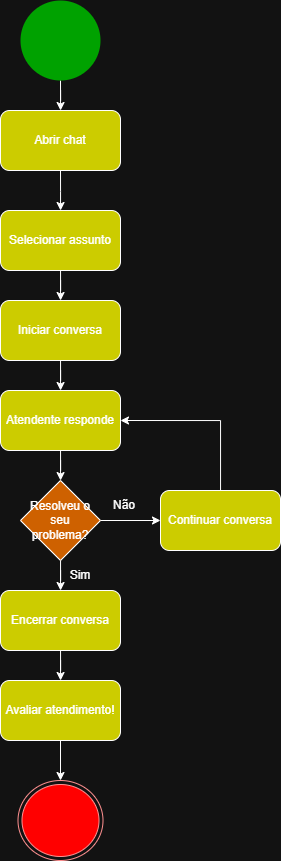

The diagram above was exported from draw.io. Its source (the exported page's mxGraphModel, read from the mxfile embedded in the PNG):
<mxGraphModel dx="837" dy="443" grid="1" gridSize="10" guides="1" tooltips="1" connect="1" arrows="1" fold="1" page="1" pageScale="1" pageWidth="827" pageHeight="1169" math="0" shadow="0">
  <root>
    <mxCell id="0" />
    <mxCell id="1" parent="0" />
    <mxCell id="QfZpwzOSwLMaUnkl_Zea-5" edge="1" parent="1" source="QfZpwzOSwLMaUnkl_Zea-1" style="edgeStyle=orthogonalEdgeStyle;rounded=0;orthogonalLoop=1;jettySize=auto;html=1;" value="">
      <mxGeometry relative="1" as="geometry">
        <mxPoint x="380.04761904761904" y="140" as="targetPoint" />
      </mxGeometry>
    </mxCell>
    <mxCell id="QfZpwzOSwLMaUnkl_Zea-1" parent="1" style="ellipse;whiteSpace=wrap;html=1;aspect=fixed;strokeColor=light-dark(default, #51f231);fillColor=#00CC00;" value="" vertex="1">
      <mxGeometry height="80" width="80" x="340" y="30" as="geometry" />
    </mxCell>
    <mxCell id="QfZpwzOSwLMaUnkl_Zea-2" parent="1" style="ellipse;html=1;shape=endState;fillColor=light-dark(#FFFFFF,#FF0000);strokeColor=#ff0000;" value="" vertex="1">
      <mxGeometry height="80" width="85" x="337.5" y="810" as="geometry" />
    </mxCell>
    <mxCell id="QfZpwzOSwLMaUnkl_Zea-15" edge="1" parent="1" style="edgeStyle=orthogonalEdgeStyle;rounded=0;orthogonalLoop=1;jettySize=auto;html=1;" target="QfZpwzOSwLMaUnkl_Zea-8" value="">
      <mxGeometry relative="1" as="geometry">
        <mxPoint x="380" y="200" as="sourcePoint" />
      </mxGeometry>
    </mxCell>
    <mxCell id="QfZpwzOSwLMaUnkl_Zea-20" edge="1" parent="1" source="QfZpwzOSwLMaUnkl_Zea-8" style="edgeStyle=orthogonalEdgeStyle;rounded=0;orthogonalLoop=1;jettySize=auto;html=1;" target="QfZpwzOSwLMaUnkl_Zea-19" value="">
      <mxGeometry relative="1" as="geometry" />
    </mxCell>
    <mxCell id="QfZpwzOSwLMaUnkl_Zea-8" parent="1" style="rounded=1;whiteSpace=wrap;html=1;fillColor=light-dark(#999900,#CCCC00);" value="Selecionar assunto" vertex="1">
      <mxGeometry height="60" width="120" x="320" y="240" as="geometry" />
    </mxCell>
    <mxCell id="QfZpwzOSwLMaUnkl_Zea-22" edge="1" parent="1" source="QfZpwzOSwLMaUnkl_Zea-19" style="edgeStyle=orthogonalEdgeStyle;rounded=0;orthogonalLoop=1;jettySize=auto;html=1;" target="QfZpwzOSwLMaUnkl_Zea-21" value="">
      <mxGeometry relative="1" as="geometry" />
    </mxCell>
    <mxCell id="QfZpwzOSwLMaUnkl_Zea-19" parent="1" style="rounded=1;whiteSpace=wrap;html=1;fillColor=light-dark(#999900,#CCCC00);" value="Iniciar conversa" vertex="1">
      <mxGeometry height="60" width="120" x="320" y="330" as="geometry" />
    </mxCell>
    <mxCell id="QfZpwzOSwLMaUnkl_Zea-29" edge="1" parent="1" source="QfZpwzOSwLMaUnkl_Zea-21" style="edgeStyle=orthogonalEdgeStyle;rounded=0;orthogonalLoop=1;jettySize=auto;html=1;" target="QfZpwzOSwLMaUnkl_Zea-23" value="">
      <mxGeometry relative="1" as="geometry" />
    </mxCell>
    <mxCell id="QfZpwzOSwLMaUnkl_Zea-21" parent="1" style="rounded=1;whiteSpace=wrap;html=1;fillColor=light-dark(#999900,#CCCC00);" value="Atendente responde" vertex="1">
      <mxGeometry height="60" width="120" x="320" y="420" as="geometry" />
    </mxCell>
    <mxCell id="QfZpwzOSwLMaUnkl_Zea-28" edge="1" parent="1" source="QfZpwzOSwLMaUnkl_Zea-23" style="edgeStyle=orthogonalEdgeStyle;rounded=0;orthogonalLoop=1;jettySize=auto;html=1;" target="QfZpwzOSwLMaUnkl_Zea-24" value="">
      <mxGeometry relative="1" as="geometry" />
    </mxCell>
    <mxCell id="QfZpwzOSwLMaUnkl_Zea-30" edge="1" parent="1" source="QfZpwzOSwLMaUnkl_Zea-23" style="edgeStyle=orthogonalEdgeStyle;rounded=0;orthogonalLoop=1;jettySize=auto;html=1;" target="QfZpwzOSwLMaUnkl_Zea-25" value="">
      <mxGeometry relative="1" as="geometry" />
    </mxCell>
    <mxCell id="QfZpwzOSwLMaUnkl_Zea-23" parent="1" style="rhombus;whiteSpace=wrap;html=1;fillColor=#FF8000;" value="Resolveu o seu problema?" vertex="1">
      <mxGeometry height="80" width="80" x="340" y="510" as="geometry" />
    </mxCell>
    <mxCell id="QfZpwzOSwLMaUnkl_Zea-27" edge="1" parent="1" source="QfZpwzOSwLMaUnkl_Zea-24" style="edgeStyle=orthogonalEdgeStyle;rounded=0;orthogonalLoop=1;jettySize=auto;html=1;entryX=1;entryY=0.5;entryDx=0;entryDy=0;" target="QfZpwzOSwLMaUnkl_Zea-21">
      <mxGeometry relative="1" as="geometry">
        <Array as="points">
          <mxPoint x="540" y="450" />
        </Array>
      </mxGeometry>
    </mxCell>
    <mxCell id="QfZpwzOSwLMaUnkl_Zea-24" parent="1" style="rounded=1;whiteSpace=wrap;html=1;fillColor=light-dark(#999900,#CCCC00);" value="Continuar conversa" vertex="1">
      <mxGeometry height="60" width="120" x="480" y="520" as="geometry" />
    </mxCell>
    <mxCell id="QfZpwzOSwLMaUnkl_Zea-31" edge="1" parent="1" source="QfZpwzOSwLMaUnkl_Zea-25" style="edgeStyle=orthogonalEdgeStyle;rounded=0;orthogonalLoop=1;jettySize=auto;html=1;" target="QfZpwzOSwLMaUnkl_Zea-26" value="">
      <mxGeometry relative="1" as="geometry" />
    </mxCell>
    <mxCell id="QfZpwzOSwLMaUnkl_Zea-25" parent="1" style="rounded=1;whiteSpace=wrap;html=1;fillColor=light-dark(#999900,#CCCC00);" value="Encerrar conversa" vertex="1">
      <mxGeometry height="60" width="120" x="320" y="620" as="geometry" />
    </mxCell>
    <mxCell id="QfZpwzOSwLMaUnkl_Zea-32" edge="1" parent="1" source="QfZpwzOSwLMaUnkl_Zea-26" style="edgeStyle=orthogonalEdgeStyle;rounded=0;orthogonalLoop=1;jettySize=auto;html=1;" target="QfZpwzOSwLMaUnkl_Zea-2" value="">
      <mxGeometry relative="1" as="geometry" />
    </mxCell>
    <mxCell id="QfZpwzOSwLMaUnkl_Zea-26" parent="1" style="rounded=1;whiteSpace=wrap;html=1;fillColor=light-dark(#999900,#CCCC00);" value="Avaliar atendimento!" vertex="1">
      <mxGeometry height="60" width="120" x="320" y="710" as="geometry" />
    </mxCell>
    <mxCell id="QfZpwzOSwLMaUnkl_Zea-33" parent="1" style="text;html=1;whiteSpace=wrap;strokeColor=none;fillColor=none;align=center;verticalAlign=middle;rounded=0;" value="Sim" vertex="1">
      <mxGeometry height="30" width="60" x="370" y="590" as="geometry" />
    </mxCell>
    <mxCell id="QfZpwzOSwLMaUnkl_Zea-35" parent="1" style="text;html=1;whiteSpace=wrap;strokeColor=none;fillColor=none;align=center;verticalAlign=middle;rounded=0;" value="Não" vertex="1">
      <mxGeometry height="30" width="60" x="414" y="520" as="geometry" />
    </mxCell>
    <mxCell id="QfZpwzOSwLMaUnkl_Zea-37" parent="1" style="rounded=1;whiteSpace=wrap;html=1;fillColor=light-dark(#999900,#CCCC00);" value="Abrir chat" vertex="1">
      <mxGeometry height="60" width="120" x="320" y="140" as="geometry" />
    </mxCell>
  </root>
</mxGraphModel>